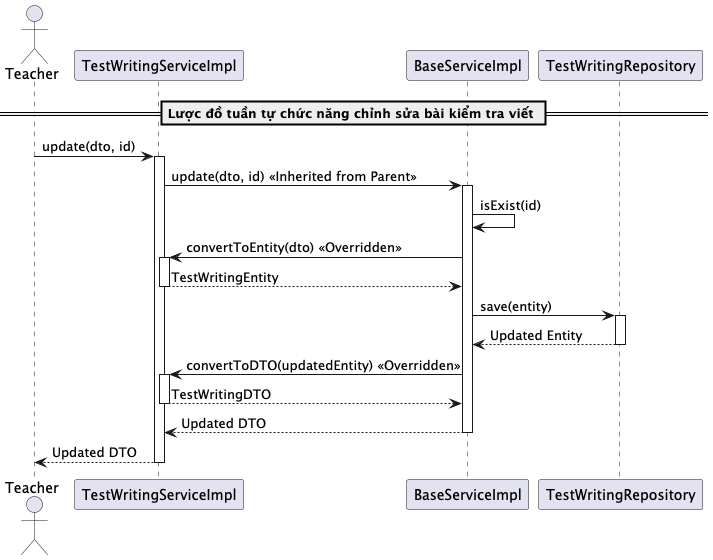

The diagram above was rendered by PlantUML. Its source (embedded in the PNG):
@startuml updateTestWriting
actor Teacher
participant "TestWritingServiceImpl" as TestWritingService
participant "BaseServiceImpl" as BaseService
participant "TestWritingRepository" as Repository

== Lược đồ tuần tự chức năng chỉnh sửa bài kiểm tra viết ==
Teacher -> TestWritingService: update(dto, id)
activate TestWritingService

TestWritingService -> BaseService: update(dto, id) << Inherited from Parent >>
activate BaseService

BaseService -> BaseService: isExist(id)
BaseService -> TestWritingService: convertToEntity(dto) << Overridden >>
activate TestWritingService
TestWritingService --> BaseService: TestWritingEntity
deactivate TestWritingService

BaseService -> Repository: save(entity)
activate Repository
Repository --> BaseService: Updated Entity
deactivate Repository

BaseService -> TestWritingService: convertToDTO(updatedEntity) << Overridden >>
activate TestWritingService
TestWritingService --> BaseService: TestWritingDTO
deactivate TestWritingService

BaseService --> TestWritingService: Updated DTO
deactivate BaseService

TestWritingService --> Teacher: Updated DTO
deactivate TestWritingService

@enduml